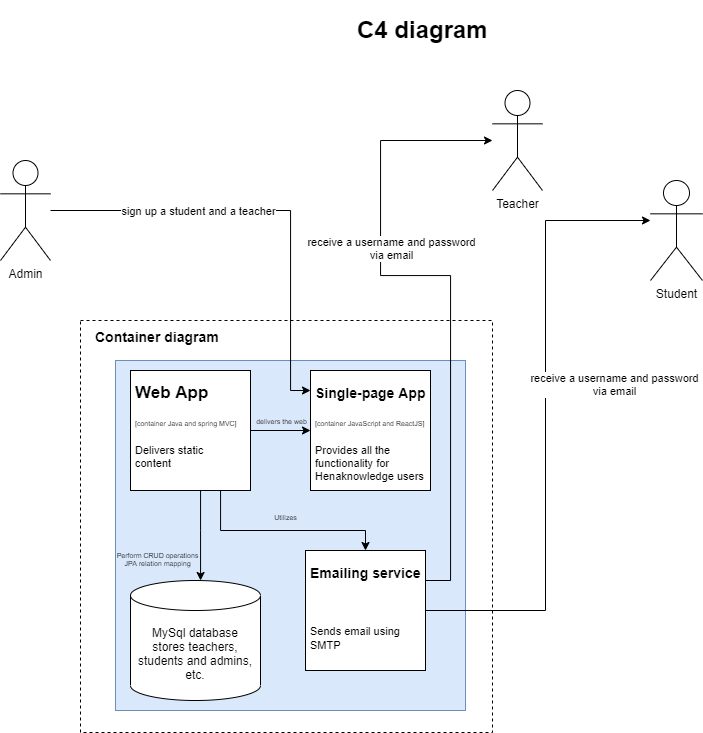

The diagram above was exported from draw.io. Its source (the exported page's mxGraphModel, read from the mxfile embedded in the PNG):
<mxGraphModel dx="2071" dy="578" grid="1" gridSize="10" guides="1" tooltips="1" connect="1" arrows="1" fold="1" page="1" pageScale="1" pageWidth="850" pageHeight="1100" math="0" shadow="0">
  <root>
    <mxCell id="0" />
    <mxCell id="1" parent="0" />
    <mxCell id="aZrX0UGGNJH_OMJ29AvO-1" value="" style="whiteSpace=wrap;html=1;aspect=fixed;dashed=1;fillColor=none;" vertex="1" parent="1">
      <mxGeometry x="20" y="470" width="412" height="412" as="geometry" />
    </mxCell>
    <mxCell id="aZrX0UGGNJH_OMJ29AvO-2" value="Teacher" style="shape=umlActor;verticalLabelPosition=bottom;verticalAlign=top;html=1;outlineConnect=0;" vertex="1" parent="1">
      <mxGeometry x="432" y="240" width="50" height="100" as="geometry" />
    </mxCell>
    <mxCell id="aZrX0UGGNJH_OMJ29AvO-3" value="Student" style="shape=umlActor;verticalLabelPosition=bottom;verticalAlign=top;html=1;outlineConnect=0;" vertex="1" parent="1">
      <mxGeometry x="590" y="330" width="52" height="100" as="geometry" />
    </mxCell>
    <mxCell id="aZrX0UGGNJH_OMJ29AvO-6" value="Admin" style="shape=umlActor;verticalLabelPosition=bottom;verticalAlign=top;html=1;outlineConnect=0;" vertex="1" parent="1">
      <mxGeometry x="-60" y="310" width="50" height="100" as="geometry" />
    </mxCell>
    <mxCell id="aZrX0UGGNJH_OMJ29AvO-7" value="&lt;h1&gt;C4 diagram&lt;/h1&gt;" style="text;html=1;strokeColor=none;fillColor=none;spacing=5;spacingTop=-20;whiteSpace=wrap;overflow=hidden;rounded=0;" vertex="1" parent="1">
      <mxGeometry x="292" y="160" width="150" height="40" as="geometry" />
    </mxCell>
    <mxCell id="aZrX0UGGNJH_OMJ29AvO-14" value="" style="whiteSpace=wrap;html=1;aspect=fixed;fillColor=#dae8fc;strokeColor=#6c8ebf;" vertex="1" parent="1">
      <mxGeometry x="55" y="510" width="350" height="350" as="geometry" />
    </mxCell>
    <mxCell id="aZrX0UGGNJH_OMJ29AvO-17" value="MySql database&lt;br&gt;stores teachers, students and admins, etc." style="shape=cylinder3;whiteSpace=wrap;html=1;boundedLbl=1;backgroundOutline=1;size=15;" vertex="1" parent="1">
      <mxGeometry x="70" y="730" width="130" height="120" as="geometry" />
    </mxCell>
    <mxCell id="aZrX0UGGNJH_OMJ29AvO-18" value="" style="whiteSpace=wrap;html=1;aspect=fixed;align=center;" vertex="1" parent="1">
      <mxGeometry x="70" y="520" width="120" height="120" as="geometry" />
    </mxCell>
    <mxCell id="aZrX0UGGNJH_OMJ29AvO-24" style="edgeStyle=orthogonalEdgeStyle;rounded=0;orthogonalLoop=1;jettySize=auto;html=1;" edge="1" parent="1" target="aZrX0UGGNJH_OMJ29AvO-21">
      <mxGeometry relative="1" as="geometry">
        <mxPoint x="190" y="580" as="sourcePoint" />
      </mxGeometry>
    </mxCell>
    <mxCell id="aZrX0UGGNJH_OMJ29AvO-25" value="&lt;font style=&quot;font-size: 7px;&quot;&gt;delivers the web&lt;/font&gt;" style="edgeLabel;html=1;align=center;verticalAlign=middle;resizable=0;points=[];fontSize=7;labelBackgroundColor=none;" vertex="1" connectable="0" parent="aZrX0UGGNJH_OMJ29AvO-24">
      <mxGeometry x="-0.3057" relative="1" as="geometry">
        <mxPoint x="9" y="-10" as="offset" />
      </mxGeometry>
    </mxCell>
    <mxCell id="aZrX0UGGNJH_OMJ29AvO-28" style="edgeStyle=orthogonalEdgeStyle;rounded=0;orthogonalLoop=1;jettySize=auto;html=1;fontSize=7;" edge="1" parent="1" source="aZrX0UGGNJH_OMJ29AvO-19" target="aZrX0UGGNJH_OMJ29AvO-17">
      <mxGeometry relative="1" as="geometry">
        <Array as="points">
          <mxPoint x="140" y="680" />
          <mxPoint x="140" y="680" />
        </Array>
      </mxGeometry>
    </mxCell>
    <mxCell id="aZrX0UGGNJH_OMJ29AvO-19" value="&lt;h1&gt;&lt;span style=&quot;font-size: 17px&quot;&gt;Web App&lt;/span&gt;&lt;/h1&gt;&lt;div style=&quot;font-size: 7px&quot;&gt;&lt;font style=&quot;font-size: 7px&quot;&gt;[container Java and spring MVC]&lt;/font&gt;&lt;/div&gt;&lt;div style=&quot;font-size: 7px&quot;&gt;&lt;font style=&quot;font-size: 7px&quot;&gt;&lt;br&gt;&lt;/font&gt;&lt;/div&gt;&lt;div style=&quot;font-size: 7px&quot;&gt;&lt;br&gt;&lt;/div&gt;&lt;div style=&quot;font-size: 11px&quot;&gt;Delivers static&amp;nbsp;&lt;/div&gt;&lt;div style=&quot;font-size: 11px&quot;&gt;content&lt;/div&gt;" style="text;html=1;strokeColor=none;fillColor=none;spacing=5;spacingTop=-20;whiteSpace=wrap;overflow=hidden;rounded=0;" vertex="1" parent="1">
      <mxGeometry x="70" y="520" width="110" height="120" as="geometry" />
    </mxCell>
    <mxCell id="aZrX0UGGNJH_OMJ29AvO-20" value="" style="whiteSpace=wrap;html=1;aspect=fixed;align=center;" vertex="1" parent="1">
      <mxGeometry x="250" y="520" width="120" height="120" as="geometry" />
    </mxCell>
    <mxCell id="aZrX0UGGNJH_OMJ29AvO-22" value="" style="whiteSpace=wrap;html=1;aspect=fixed;align=center;" vertex="1" parent="1">
      <mxGeometry x="245" y="700" width="120" height="120" as="geometry" />
    </mxCell>
    <mxCell id="aZrX0UGGNJH_OMJ29AvO-26" style="edgeStyle=orthogonalEdgeStyle;rounded=0;orthogonalLoop=1;jettySize=auto;html=1;fontSize=7;entryX=0.5;entryY=0;entryDx=0;entryDy=0;" edge="1" parent="1" source="aZrX0UGGNJH_OMJ29AvO-19" target="aZrX0UGGNJH_OMJ29AvO-23">
      <mxGeometry relative="1" as="geometry">
        <mxPoint x="305" y="650" as="targetPoint" />
        <Array as="points">
          <mxPoint x="160" y="680" />
          <mxPoint x="305" y="680" />
        </Array>
      </mxGeometry>
    </mxCell>
    <mxCell id="aZrX0UGGNJH_OMJ29AvO-23" value="&lt;h1&gt;&lt;font style=&quot;font-size: 14px&quot;&gt;Emailing service&lt;/font&gt;&lt;/h1&gt;&lt;div style=&quot;font-size: 7px&quot;&gt;&lt;br&gt;&lt;/div&gt;&lt;div style=&quot;font-size: 7px&quot;&gt;&lt;br&gt;&lt;/div&gt;&lt;div style=&quot;font-size: 7px&quot;&gt;&amp;nbsp;&lt;/div&gt;&lt;span style=&quot;font-size: 11px&quot;&gt;Sends email using SMTP&lt;/span&gt;" style="text;html=1;strokeColor=none;fillColor=none;spacing=5;spacingTop=-20;whiteSpace=wrap;overflow=hidden;rounded=0;" vertex="1" parent="1">
      <mxGeometry x="245" y="700" width="120" height="120" as="geometry" />
    </mxCell>
    <mxCell id="aZrX0UGGNJH_OMJ29AvO-27" value="&lt;font style=&quot;font-size: 7px&quot;&gt;Utilizes&lt;/font&gt;" style="edgeLabel;html=1;align=center;verticalAlign=middle;resizable=0;points=[];fontSize=7;labelBackgroundColor=none;" vertex="1" connectable="0" parent="1">
      <mxGeometry x="230" y="670" as="geometry">
        <mxPoint x="-6" y="-4" as="offset" />
      </mxGeometry>
    </mxCell>
    <mxCell id="aZrX0UGGNJH_OMJ29AvO-29" value="Perform CRUD operations&lt;br&gt;JPA relation mapping" style="edgeLabel;html=1;align=center;verticalAlign=middle;resizable=0;points=[];fontSize=7;labelBackgroundColor=none;" vertex="1" connectable="0" parent="1">
      <mxGeometry x="100" y="710" as="geometry">
        <mxPoint x="-4" y="-2" as="offset" />
      </mxGeometry>
    </mxCell>
    <mxCell id="aZrX0UGGNJH_OMJ29AvO-12" style="edgeStyle=orthogonalEdgeStyle;rounded=0;orthogonalLoop=1;jettySize=auto;html=1;" edge="1" parent="1" source="aZrX0UGGNJH_OMJ29AvO-23" target="aZrX0UGGNJH_OMJ29AvO-3">
      <mxGeometry relative="1" as="geometry">
        <Array as="points">
          <mxPoint x="485" y="760" />
          <mxPoint x="485" y="370" />
        </Array>
        <mxPoint x="370" y="760.0344827586207" as="sourcePoint" />
        <mxPoint x="595" y="370.0344827586207" as="targetPoint" />
      </mxGeometry>
    </mxCell>
    <mxCell id="aZrX0UGGNJH_OMJ29AvO-13" value="receive a username and password&lt;br&gt;via email" style="edgeLabel;html=1;align=center;verticalAlign=middle;resizable=0;points=[];" vertex="1" connectable="0" parent="aZrX0UGGNJH_OMJ29AvO-12">
      <mxGeometry x="0.3757" y="-1" relative="1" as="geometry">
        <mxPoint x="67" y="77" as="offset" />
      </mxGeometry>
    </mxCell>
    <mxCell id="aZrX0UGGNJH_OMJ29AvO-10" style="edgeStyle=orthogonalEdgeStyle;rounded=0;orthogonalLoop=1;jettySize=auto;html=1;" edge="1" parent="1" source="aZrX0UGGNJH_OMJ29AvO-23" target="aZrX0UGGNJH_OMJ29AvO-2">
      <mxGeometry relative="1" as="geometry">
        <mxPoint x="322" y="370.00000000000006" as="targetPoint" />
        <Array as="points">
          <mxPoint x="390" y="730" />
          <mxPoint x="390" y="425" />
          <mxPoint x="320" y="425" />
          <mxPoint x="320" y="290" />
        </Array>
      </mxGeometry>
    </mxCell>
    <mxCell id="aZrX0UGGNJH_OMJ29AvO-11" value="receive a username and password&lt;br&gt;via email" style="edgeLabel;html=1;align=center;verticalAlign=middle;resizable=0;points=[];" vertex="1" connectable="0" parent="aZrX0UGGNJH_OMJ29AvO-10">
      <mxGeometry x="0.3146" relative="1" as="geometry">
        <mxPoint x="10" y="-3" as="offset" />
      </mxGeometry>
    </mxCell>
    <mxCell id="aZrX0UGGNJH_OMJ29AvO-21" value="&lt;h1&gt;&lt;font style=&quot;font-size: 14px&quot;&gt;Single-page App&lt;/font&gt;&lt;/h1&gt;&lt;div style=&quot;font-size: 7px&quot;&gt;&lt;font style=&quot;font-size: 7px&quot;&gt;[container JavaScript and ReactJS]&lt;/font&gt;&lt;/div&gt;&lt;div style=&quot;font-size: 7px&quot;&gt;&lt;font style=&quot;font-size: 7px&quot;&gt;&lt;br&gt;&lt;/font&gt;&lt;/div&gt;&lt;div style=&quot;font-size: 7px&quot;&gt;&lt;br&gt;&lt;/div&gt;&lt;div style=&quot;font-size: 11px&quot;&gt;Provides all the functionality for Henaknowledge users&lt;/div&gt;" style="text;html=1;strokeColor=none;fillColor=none;spacing=5;spacingTop=-20;whiteSpace=wrap;overflow=hidden;rounded=0;" vertex="1" parent="1">
      <mxGeometry x="250" y="520" width="120" height="120" as="geometry" />
    </mxCell>
    <mxCell id="aZrX0UGGNJH_OMJ29AvO-4" style="edgeStyle=orthogonalEdgeStyle;rounded=0;orthogonalLoop=1;jettySize=auto;html=1;" edge="1" parent="1" source="aZrX0UGGNJH_OMJ29AvO-6" target="aZrX0UGGNJH_OMJ29AvO-21">
      <mxGeometry relative="1" as="geometry">
        <Array as="points">
          <mxPoint x="230" y="360" />
          <mxPoint x="230" y="540" />
        </Array>
      </mxGeometry>
    </mxCell>
    <mxCell id="aZrX0UGGNJH_OMJ29AvO-5" value="sign up a student and a teacher" style="edgeLabel;html=1;align=center;verticalAlign=middle;resizable=0;points=[];" vertex="1" connectable="0" parent="aZrX0UGGNJH_OMJ29AvO-4">
      <mxGeometry x="0.0723" y="-2" relative="1" as="geometry">
        <mxPoint x="-89" y="-2" as="offset" />
      </mxGeometry>
    </mxCell>
    <mxCell id="aZrX0UGGNJH_OMJ29AvO-30" value="&lt;h1&gt;Container diagram&lt;/h1&gt;" style="text;html=1;strokeColor=none;fillColor=none;spacing=5;spacingTop=-20;whiteSpace=wrap;overflow=hidden;rounded=0;labelBackgroundColor=none;fontSize=7;" vertex="1" parent="1">
      <mxGeometry x="30" y="480" width="190" height="120" as="geometry" />
    </mxCell>
  </root>
</mxGraphModel>